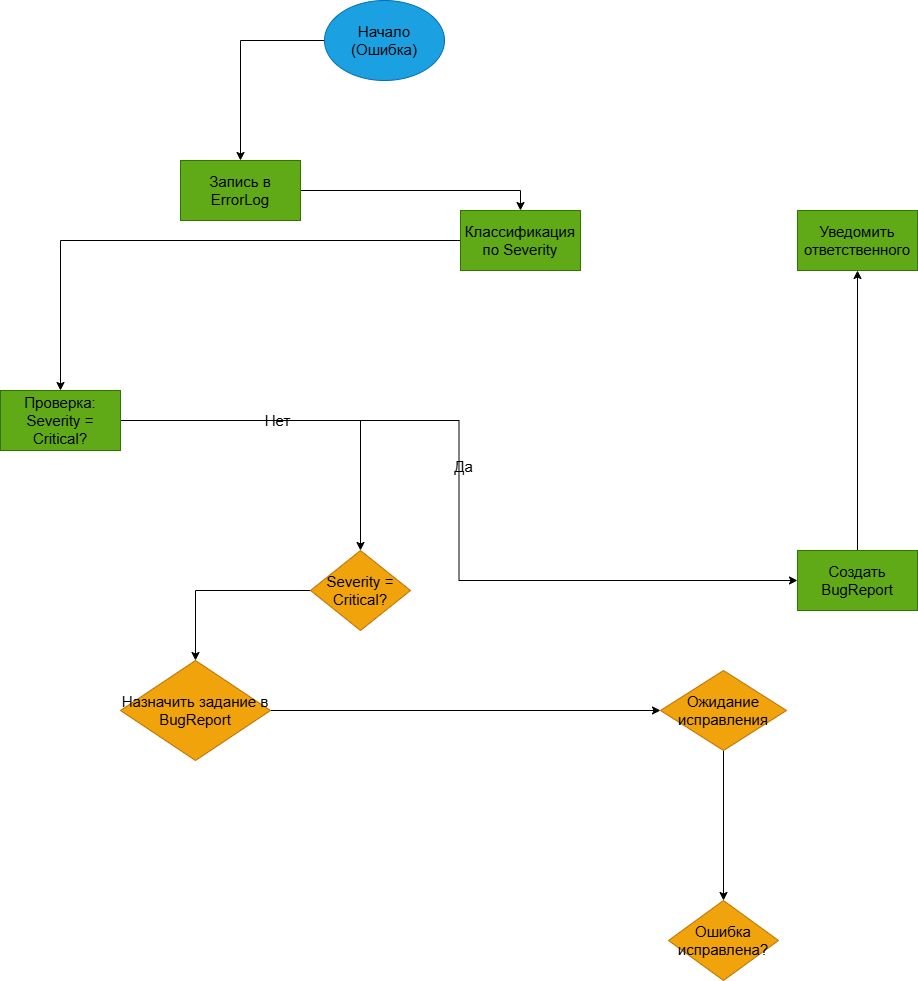

The diagram above was exported from draw.io. Its source (the exported page's mxGraphModel, read from the mxfile embedded in the PNG):
<mxGraphModel dx="1754" dy="1085" grid="1" gridSize="10" guides="1" tooltips="1" connect="1" arrows="1" fold="1" page="1" pageScale="1" pageWidth="827" pageHeight="1169" math="0" shadow="0">
  <root>
    <mxCell id="0" />
    <mxCell id="1" parent="0" />
    <mxCell id="WmvgScbR0M0DPjsRI1KE-10" style="edgeStyle=orthogonalEdgeStyle;rounded=0;orthogonalLoop=1;jettySize=auto;html=1;fontSize=15;labelBackgroundColor=none;fontColor=default;" edge="1" parent="1" source="WmvgScbR0M0DPjsRI1KE-1" target="WmvgScbR0M0DPjsRI1KE-4">
      <mxGeometry relative="1" as="geometry" />
    </mxCell>
    <mxCell id="WmvgScbR0M0DPjsRI1KE-1" value="Начало (Ошибка)" style="ellipse;whiteSpace=wrap;html=1;fillColor=#1ba1e2;fontColor=default;strokeColor=#006EAF;fontSize=15;labelBackgroundColor=none;" vertex="1" parent="1">
      <mxGeometry x="354" y="10" width="120" height="80" as="geometry" />
    </mxCell>
    <mxCell id="WmvgScbR0M0DPjsRI1KE-9" style="edgeStyle=orthogonalEdgeStyle;rounded=0;orthogonalLoop=1;jettySize=auto;html=1;entryX=0;entryY=0.5;entryDx=0;entryDy=0;fontSize=15;labelBackgroundColor=none;fontColor=default;" edge="1" parent="1" source="WmvgScbR0M0DPjsRI1KE-2" target="WmvgScbR0M0DPjsRI1KE-8">
      <mxGeometry relative="1" as="geometry" />
    </mxCell>
    <mxCell id="WmvgScbR0M0DPjsRI1KE-13" value="Да" style="edgeLabel;html=1;align=center;verticalAlign=middle;resizable=0;points=[];fontSize=15;labelBackgroundColor=none;fontColor=default;" vertex="1" connectable="0" parent="WmvgScbR0M0DPjsRI1KE-9">
      <mxGeometry x="-0.0673" y="4" relative="1" as="geometry">
        <mxPoint y="-6" as="offset" />
      </mxGeometry>
    </mxCell>
    <mxCell id="WmvgScbR0M0DPjsRI1KE-16" style="edgeStyle=orthogonalEdgeStyle;rounded=0;orthogonalLoop=1;jettySize=auto;html=1;fontSize=15;labelBackgroundColor=none;fontColor=default;" edge="1" parent="1" source="WmvgScbR0M0DPjsRI1KE-2" target="WmvgScbR0M0DPjsRI1KE-5">
      <mxGeometry relative="1" as="geometry" />
    </mxCell>
    <mxCell id="WmvgScbR0M0DPjsRI1KE-17" value="Нет" style="edgeLabel;html=1;align=center;verticalAlign=middle;resizable=0;points=[];fontSize=15;labelBackgroundColor=none;fontColor=default;" vertex="1" connectable="0" parent="WmvgScbR0M0DPjsRI1KE-16">
      <mxGeometry x="-0.1592" y="1" relative="1" as="geometry">
        <mxPoint as="offset" />
      </mxGeometry>
    </mxCell>
    <mxCell id="WmvgScbR0M0DPjsRI1KE-2" value="Проверка: Severity = Critical?" style="rounded=0;whiteSpace=wrap;html=1;fontSize=15;fillColor=#60a917;fontColor=default;strokeColor=#2D7600;labelBackgroundColor=none;" vertex="1" parent="1">
      <mxGeometry x="30" y="400" width="120" height="60" as="geometry" />
    </mxCell>
    <mxCell id="WmvgScbR0M0DPjsRI1KE-12" style="edgeStyle=orthogonalEdgeStyle;rounded=0;orthogonalLoop=1;jettySize=auto;html=1;fontSize=15;labelBackgroundColor=none;fontColor=default;" edge="1" parent="1" source="WmvgScbR0M0DPjsRI1KE-3" target="WmvgScbR0M0DPjsRI1KE-2">
      <mxGeometry relative="1" as="geometry" />
    </mxCell>
    <mxCell id="WmvgScbR0M0DPjsRI1KE-3" value="Классификация по Severity" style="rounded=0;whiteSpace=wrap;html=1;fontSize=15;fillColor=#60a917;fontColor=default;strokeColor=#2D7600;labelBackgroundColor=none;" vertex="1" parent="1">
      <mxGeometry x="490" y="220" width="120" height="60" as="geometry" />
    </mxCell>
    <mxCell id="WmvgScbR0M0DPjsRI1KE-11" style="edgeStyle=orthogonalEdgeStyle;rounded=0;orthogonalLoop=1;jettySize=auto;html=1;entryX=0.5;entryY=0;entryDx=0;entryDy=0;fontSize=15;labelBackgroundColor=none;fontColor=default;" edge="1" parent="1" source="WmvgScbR0M0DPjsRI1KE-4" target="WmvgScbR0M0DPjsRI1KE-3">
      <mxGeometry relative="1" as="geometry" />
    </mxCell>
    <mxCell id="WmvgScbR0M0DPjsRI1KE-4" value="Запись в ErrorLog" style="rounded=0;whiteSpace=wrap;html=1;fontSize=15;fillColor=#60a917;fontColor=default;strokeColor=#2D7600;labelBackgroundColor=none;" vertex="1" parent="1">
      <mxGeometry x="210" y="170" width="120" height="60" as="geometry" />
    </mxCell>
    <mxCell id="WmvgScbR0M0DPjsRI1KE-19" style="edgeStyle=orthogonalEdgeStyle;rounded=0;orthogonalLoop=1;jettySize=auto;html=1;entryX=0.5;entryY=0;entryDx=0;entryDy=0;fontSize=15;labelBackgroundColor=none;fontColor=default;" edge="1" parent="1" source="WmvgScbR0M0DPjsRI1KE-5" target="WmvgScbR0M0DPjsRI1KE-18">
      <mxGeometry relative="1" as="geometry" />
    </mxCell>
    <mxCell id="WmvgScbR0M0DPjsRI1KE-5" value="Severity = Critical?" style="rhombus;whiteSpace=wrap;html=1;fontSize=15;fillColor=#f0a30a;fontColor=default;strokeColor=#BD7000;labelBackgroundColor=none;" vertex="1" parent="1">
      <mxGeometry x="340" y="560" width="100" height="80" as="geometry" />
    </mxCell>
    <mxCell id="WmvgScbR0M0DPjsRI1KE-7" value="Ошибка исправлена?" style="rhombus;whiteSpace=wrap;html=1;fillColor=#f0a30a;fontColor=default;strokeColor=#BD7000;fontSize=15;labelBackgroundColor=none;" vertex="1" parent="1">
      <mxGeometry x="698" y="910" width="110" height="80" as="geometry" />
    </mxCell>
    <mxCell id="WmvgScbR0M0DPjsRI1KE-15" style="edgeStyle=orthogonalEdgeStyle;rounded=0;orthogonalLoop=1;jettySize=auto;html=1;fontSize=15;labelBackgroundColor=none;fontColor=default;" edge="1" parent="1" source="WmvgScbR0M0DPjsRI1KE-8" target="WmvgScbR0M0DPjsRI1KE-14">
      <mxGeometry relative="1" as="geometry" />
    </mxCell>
    <mxCell id="WmvgScbR0M0DPjsRI1KE-8" value="Создать BugReport" style="rounded=0;whiteSpace=wrap;html=1;fontSize=15;fillColor=#60a917;fontColor=default;strokeColor=#2D7600;labelBackgroundColor=none;" vertex="1" parent="1">
      <mxGeometry x="827" y="560" width="120" height="60" as="geometry" />
    </mxCell>
    <mxCell id="WmvgScbR0M0DPjsRI1KE-14" value="Уведомить ответственного" style="rounded=0;whiteSpace=wrap;html=1;fontSize=15;fillColor=#60a917;fontColor=default;strokeColor=#2D7600;labelBackgroundColor=none;" vertex="1" parent="1">
      <mxGeometry x="827" y="220" width="120" height="60" as="geometry" />
    </mxCell>
    <mxCell id="WmvgScbR0M0DPjsRI1KE-23" style="edgeStyle=orthogonalEdgeStyle;rounded=0;orthogonalLoop=1;jettySize=auto;html=1;fontSize=15;labelBackgroundColor=none;fontColor=default;" edge="1" parent="1" source="WmvgScbR0M0DPjsRI1KE-18" target="WmvgScbR0M0DPjsRI1KE-21">
      <mxGeometry relative="1" as="geometry" />
    </mxCell>
    <mxCell id="WmvgScbR0M0DPjsRI1KE-18" value="Назначить задание в BugReport" style="rhombus;whiteSpace=wrap;html=1;fontSize=15;fillColor=#f0a30a;fontColor=default;strokeColor=#BD7000;labelBackgroundColor=none;" vertex="1" parent="1">
      <mxGeometry x="150" y="670" width="150" height="100" as="geometry" />
    </mxCell>
    <mxCell id="WmvgScbR0M0DPjsRI1KE-24" style="edgeStyle=orthogonalEdgeStyle;rounded=0;orthogonalLoop=1;jettySize=auto;html=1;fontSize=15;labelBackgroundColor=none;fontColor=default;" edge="1" parent="1" source="WmvgScbR0M0DPjsRI1KE-21" target="WmvgScbR0M0DPjsRI1KE-7">
      <mxGeometry relative="1" as="geometry" />
    </mxCell>
    <mxCell id="WmvgScbR0M0DPjsRI1KE-21" value="Ожидание исправления" style="rhombus;whiteSpace=wrap;html=1;fontSize=15;fillColor=#f0a30a;fontColor=default;strokeColor=#BD7000;labelBackgroundColor=none;" vertex="1" parent="1">
      <mxGeometry x="690" y="680" width="126" height="80" as="geometry" />
    </mxCell>
  </root>
</mxGraphModel>